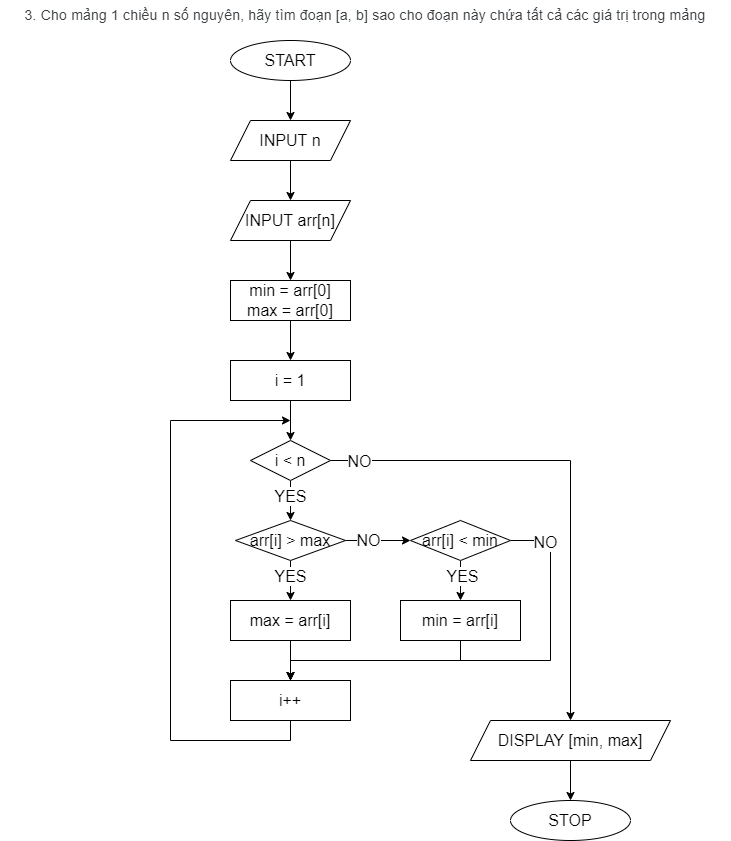

The diagram above was exported from draw.io. Its source (the exported page's mxGraphModel, read from the mxfile embedded in the PNG):
<mxGraphModel dx="702" dy="865" grid="1" gridSize="10" guides="1" tooltips="1" connect="1" arrows="1" fold="1" page="1" pageScale="1" pageWidth="827" pageHeight="1169" math="0" shadow="0">
  <root>
    <mxCell id="0" />
    <mxCell id="1" parent="0" />
    <mxCell id="ff-rLV4-khYWvT5qplgb-1" value="&lt;span style=&quot;color: rgb(60, 64, 67); font-family: Roboto, Arial, sans-serif; font-size: 14px; letter-spacing: 0.2px; text-align: start;&quot;&gt;3. Cho mảng 1 chiều n số nguyên, hãy tìm đoạn [a, b] sao cho đoạn này chứa tất cả các giá trị trong mảng&lt;/span&gt;" style="text;html=1;strokeColor=none;fillColor=none;align=center;verticalAlign=middle;whiteSpace=wrap;rounded=0;" vertex="1" parent="1">
      <mxGeometry x="110" y="40" width="730" height="30" as="geometry" />
    </mxCell>
    <mxCell id="ff-rLV4-khYWvT5qplgb-4" value="" style="edgeStyle=orthogonalEdgeStyle;rounded=0;orthogonalLoop=1;jettySize=auto;html=1;fontSize=16;" edge="1" parent="1" source="ff-rLV4-khYWvT5qplgb-2" target="ff-rLV4-khYWvT5qplgb-3">
      <mxGeometry relative="1" as="geometry" />
    </mxCell>
    <mxCell id="ff-rLV4-khYWvT5qplgb-2" value="START" style="ellipse;whiteSpace=wrap;html=1;fontSize=16;" vertex="1" parent="1">
      <mxGeometry x="340" y="80" width="120" height="40" as="geometry" />
    </mxCell>
    <mxCell id="ff-rLV4-khYWvT5qplgb-6" value="" style="edgeStyle=orthogonalEdgeStyle;rounded=0;orthogonalLoop=1;jettySize=auto;html=1;fontSize=16;" edge="1" parent="1" source="ff-rLV4-khYWvT5qplgb-3" target="ff-rLV4-khYWvT5qplgb-5">
      <mxGeometry relative="1" as="geometry" />
    </mxCell>
    <mxCell id="ff-rLV4-khYWvT5qplgb-3" value="INPUT n" style="shape=parallelogram;perimeter=parallelogramPerimeter;whiteSpace=wrap;html=1;fixedSize=1;fontSize=16;" vertex="1" parent="1">
      <mxGeometry x="340" y="160" width="120" height="40" as="geometry" />
    </mxCell>
    <mxCell id="ff-rLV4-khYWvT5qplgb-10" value="" style="edgeStyle=orthogonalEdgeStyle;rounded=0;orthogonalLoop=1;jettySize=auto;html=1;fontSize=16;" edge="1" parent="1" source="ff-rLV4-khYWvT5qplgb-5" target="ff-rLV4-khYWvT5qplgb-9">
      <mxGeometry relative="1" as="geometry" />
    </mxCell>
    <mxCell id="ff-rLV4-khYWvT5qplgb-5" value="INPUT arr[n]" style="shape=parallelogram;perimeter=parallelogramPerimeter;whiteSpace=wrap;html=1;fixedSize=1;fontSize=16;" vertex="1" parent="1">
      <mxGeometry x="340" y="240" width="120" height="40" as="geometry" />
    </mxCell>
    <mxCell id="ff-rLV4-khYWvT5qplgb-12" value="" style="edgeStyle=orthogonalEdgeStyle;rounded=0;orthogonalLoop=1;jettySize=auto;html=1;fontSize=16;" edge="1" parent="1" source="ff-rLV4-khYWvT5qplgb-9" target="ff-rLV4-khYWvT5qplgb-11">
      <mxGeometry relative="1" as="geometry" />
    </mxCell>
    <mxCell id="ff-rLV4-khYWvT5qplgb-9" value="min = arr[0]&lt;br&gt;max = arr[0]" style="whiteSpace=wrap;html=1;fontSize=16;" vertex="1" parent="1">
      <mxGeometry x="340" y="320" width="120" height="40" as="geometry" />
    </mxCell>
    <mxCell id="ff-rLV4-khYWvT5qplgb-14" value="" style="edgeStyle=orthogonalEdgeStyle;rounded=0;orthogonalLoop=1;jettySize=auto;html=1;fontSize=16;" edge="1" parent="1" source="ff-rLV4-khYWvT5qplgb-11" target="ff-rLV4-khYWvT5qplgb-13">
      <mxGeometry relative="1" as="geometry" />
    </mxCell>
    <mxCell id="ff-rLV4-khYWvT5qplgb-11" value="i = 1" style="whiteSpace=wrap;html=1;fontSize=16;" vertex="1" parent="1">
      <mxGeometry x="340" y="400" width="120" height="40" as="geometry" />
    </mxCell>
    <mxCell id="ff-rLV4-khYWvT5qplgb-16" value="" style="edgeStyle=orthogonalEdgeStyle;rounded=0;orthogonalLoop=1;jettySize=auto;html=1;fontSize=16;" edge="1" parent="1" source="ff-rLV4-khYWvT5qplgb-13" target="ff-rLV4-khYWvT5qplgb-15">
      <mxGeometry relative="1" as="geometry" />
    </mxCell>
    <mxCell id="ff-rLV4-khYWvT5qplgb-32" value="YES" style="edgeLabel;html=1;align=center;verticalAlign=middle;resizable=0;points=[];fontSize=16;" vertex="1" connectable="0" parent="ff-rLV4-khYWvT5qplgb-16">
      <mxGeometry x="-0.2723" y="-1" relative="1" as="geometry">
        <mxPoint as="offset" />
      </mxGeometry>
    </mxCell>
    <mxCell id="ff-rLV4-khYWvT5qplgb-29" value="" style="edgeStyle=orthogonalEdgeStyle;rounded=0;orthogonalLoop=1;jettySize=auto;html=1;fontSize=16;" edge="1" parent="1" source="ff-rLV4-khYWvT5qplgb-13" target="ff-rLV4-khYWvT5qplgb-28">
      <mxGeometry relative="1" as="geometry" />
    </mxCell>
    <mxCell id="ff-rLV4-khYWvT5qplgb-34" value="NO" style="edgeLabel;html=1;align=center;verticalAlign=middle;resizable=0;points=[];fontSize=16;" vertex="1" connectable="0" parent="ff-rLV4-khYWvT5qplgb-29">
      <mxGeometry x="-0.8888" relative="1" as="geometry">
        <mxPoint as="offset" />
      </mxGeometry>
    </mxCell>
    <mxCell id="ff-rLV4-khYWvT5qplgb-13" value="i &amp;lt; n" style="rhombus;whiteSpace=wrap;html=1;fontSize=16;" vertex="1" parent="1">
      <mxGeometry x="360" y="480" width="80" height="40" as="geometry" />
    </mxCell>
    <mxCell id="ff-rLV4-khYWvT5qplgb-18" value="" style="edgeStyle=orthogonalEdgeStyle;rounded=0;orthogonalLoop=1;jettySize=auto;html=1;fontSize=16;" edge="1" parent="1" source="ff-rLV4-khYWvT5qplgb-15" target="ff-rLV4-khYWvT5qplgb-17">
      <mxGeometry relative="1" as="geometry" />
    </mxCell>
    <mxCell id="ff-rLV4-khYWvT5qplgb-33" value="YES" style="edgeLabel;html=1;align=center;verticalAlign=middle;resizable=0;points=[];fontSize=16;" vertex="1" connectable="0" parent="ff-rLV4-khYWvT5qplgb-18">
      <mxGeometry x="-0.2511" y="-1" relative="1" as="geometry">
        <mxPoint as="offset" />
      </mxGeometry>
    </mxCell>
    <mxCell id="ff-rLV4-khYWvT5qplgb-20" value="" style="edgeStyle=orthogonalEdgeStyle;rounded=0;orthogonalLoop=1;jettySize=auto;html=1;fontSize=16;" edge="1" parent="1" source="ff-rLV4-khYWvT5qplgb-15" target="ff-rLV4-khYWvT5qplgb-19">
      <mxGeometry relative="1" as="geometry" />
    </mxCell>
    <mxCell id="ff-rLV4-khYWvT5qplgb-35" value="NO" style="edgeLabel;html=1;align=center;verticalAlign=middle;resizable=0;points=[];fontSize=16;" vertex="1" connectable="0" parent="ff-rLV4-khYWvT5qplgb-20">
      <mxGeometry x="-0.3154" y="1" relative="1" as="geometry">
        <mxPoint as="offset" />
      </mxGeometry>
    </mxCell>
    <mxCell id="ff-rLV4-khYWvT5qplgb-15" value="arr[i] &amp;gt; max" style="rhombus;whiteSpace=wrap;html=1;fontSize=16;" vertex="1" parent="1">
      <mxGeometry x="345" y="560" width="110" height="40" as="geometry" />
    </mxCell>
    <mxCell id="ff-rLV4-khYWvT5qplgb-24" value="" style="edgeStyle=orthogonalEdgeStyle;rounded=0;orthogonalLoop=1;jettySize=auto;html=1;fontSize=16;" edge="1" parent="1" source="ff-rLV4-khYWvT5qplgb-17" target="ff-rLV4-khYWvT5qplgb-23">
      <mxGeometry relative="1" as="geometry" />
    </mxCell>
    <mxCell id="ff-rLV4-khYWvT5qplgb-17" value="max = arr[i]" style="whiteSpace=wrap;html=1;fontSize=16;" vertex="1" parent="1">
      <mxGeometry x="340" y="640" width="120" height="40" as="geometry" />
    </mxCell>
    <mxCell id="ff-rLV4-khYWvT5qplgb-22" value="" style="edgeStyle=orthogonalEdgeStyle;rounded=0;orthogonalLoop=1;jettySize=auto;html=1;fontSize=16;" edge="1" parent="1" source="ff-rLV4-khYWvT5qplgb-19" target="ff-rLV4-khYWvT5qplgb-21">
      <mxGeometry relative="1" as="geometry" />
    </mxCell>
    <mxCell id="ff-rLV4-khYWvT5qplgb-36" value="YES" style="edgeLabel;html=1;align=center;verticalAlign=middle;resizable=0;points=[];fontSize=16;" vertex="1" connectable="0" parent="ff-rLV4-khYWvT5qplgb-22">
      <mxGeometry x="-0.2298" y="1" relative="1" as="geometry">
        <mxPoint as="offset" />
      </mxGeometry>
    </mxCell>
    <mxCell id="ff-rLV4-khYWvT5qplgb-26" style="edgeStyle=orthogonalEdgeStyle;rounded=0;orthogonalLoop=1;jettySize=auto;html=1;exitX=1;exitY=0.5;exitDx=0;exitDy=0;entryX=0.5;entryY=0;entryDx=0;entryDy=0;fontSize=16;" edge="1" parent="1" source="ff-rLV4-khYWvT5qplgb-19" target="ff-rLV4-khYWvT5qplgb-23">
      <mxGeometry relative="1" as="geometry">
        <Array as="points">
          <mxPoint x="660" y="580" />
          <mxPoint x="660" y="700" />
          <mxPoint x="400" y="700" />
        </Array>
      </mxGeometry>
    </mxCell>
    <mxCell id="ff-rLV4-khYWvT5qplgb-37" value="NO" style="edgeLabel;html=1;align=center;verticalAlign=middle;resizable=0;points=[];fontSize=16;" vertex="1" connectable="0" parent="ff-rLV4-khYWvT5qplgb-26">
      <mxGeometry x="-0.8433" y="-1" relative="1" as="geometry">
        <mxPoint as="offset" />
      </mxGeometry>
    </mxCell>
    <mxCell id="ff-rLV4-khYWvT5qplgb-19" value="arr[i] &amp;lt; min" style="rhombus;whiteSpace=wrap;html=1;fontSize=16;" vertex="1" parent="1">
      <mxGeometry x="520" y="560" width="100" height="40" as="geometry" />
    </mxCell>
    <mxCell id="ff-rLV4-khYWvT5qplgb-25" style="edgeStyle=orthogonalEdgeStyle;rounded=0;orthogonalLoop=1;jettySize=auto;html=1;exitX=0.5;exitY=1;exitDx=0;exitDy=0;entryX=0.5;entryY=0;entryDx=0;entryDy=0;fontSize=16;" edge="1" parent="1" source="ff-rLV4-khYWvT5qplgb-21" target="ff-rLV4-khYWvT5qplgb-23">
      <mxGeometry relative="1" as="geometry" />
    </mxCell>
    <mxCell id="ff-rLV4-khYWvT5qplgb-21" value="min = arr[i]" style="whiteSpace=wrap;html=1;fontSize=16;" vertex="1" parent="1">
      <mxGeometry x="510" y="640" width="120" height="40" as="geometry" />
    </mxCell>
    <mxCell id="ff-rLV4-khYWvT5qplgb-27" style="edgeStyle=orthogonalEdgeStyle;rounded=0;orthogonalLoop=1;jettySize=auto;html=1;exitX=0.5;exitY=1;exitDx=0;exitDy=0;fontSize=16;" edge="1" parent="1" source="ff-rLV4-khYWvT5qplgb-23">
      <mxGeometry relative="1" as="geometry">
        <mxPoint x="400" y="460" as="targetPoint" />
        <Array as="points">
          <mxPoint x="400" y="780" />
          <mxPoint x="280" y="780" />
          <mxPoint x="280" y="460" />
        </Array>
      </mxGeometry>
    </mxCell>
    <mxCell id="ff-rLV4-khYWvT5qplgb-23" value="i++" style="whiteSpace=wrap;html=1;fontSize=16;" vertex="1" parent="1">
      <mxGeometry x="340" y="720" width="120" height="40" as="geometry" />
    </mxCell>
    <mxCell id="ff-rLV4-khYWvT5qplgb-31" value="" style="edgeStyle=orthogonalEdgeStyle;rounded=0;orthogonalLoop=1;jettySize=auto;html=1;fontSize=16;" edge="1" parent="1" source="ff-rLV4-khYWvT5qplgb-28" target="ff-rLV4-khYWvT5qplgb-30">
      <mxGeometry relative="1" as="geometry" />
    </mxCell>
    <mxCell id="ff-rLV4-khYWvT5qplgb-28" value="DISPLAY [min, max]" style="shape=parallelogram;perimeter=parallelogramPerimeter;whiteSpace=wrap;html=1;fixedSize=1;fontSize=16;" vertex="1" parent="1">
      <mxGeometry x="580" y="760" width="200" height="40" as="geometry" />
    </mxCell>
    <mxCell id="ff-rLV4-khYWvT5qplgb-30" value="STOP" style="ellipse;whiteSpace=wrap;html=1;fontSize=16;" vertex="1" parent="1">
      <mxGeometry x="620" y="840" width="120" height="40" as="geometry" />
    </mxCell>
  </root>
</mxGraphModel>